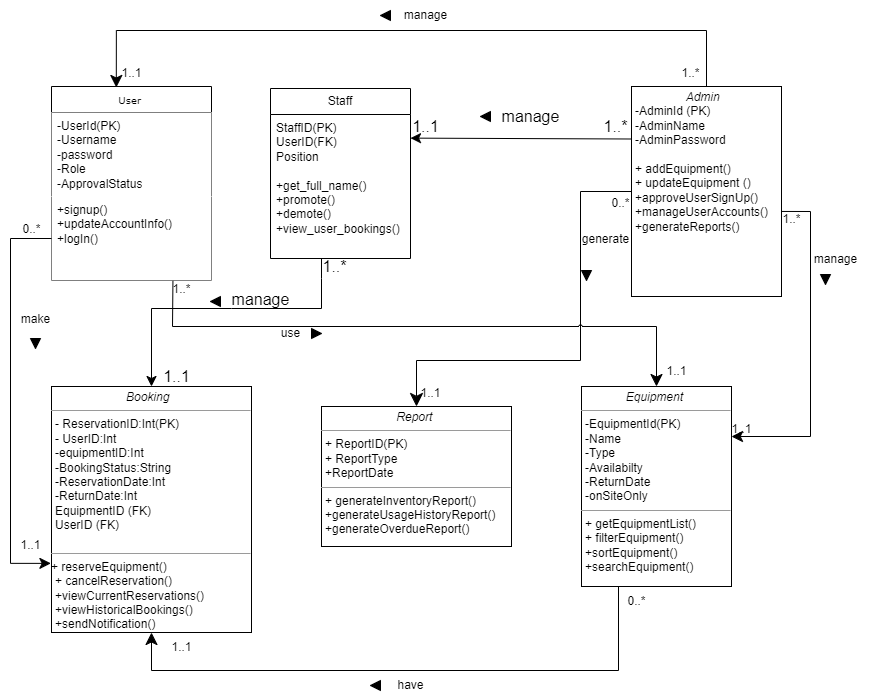

The diagram above was exported from draw.io. Its source (the exported page's mxGraphModel, read from the mxfile embedded in the PNG):
<mxGraphModel dx="2350" dy="817" grid="1" gridSize="10" guides="1" tooltips="1" connect="1" arrows="1" fold="1" page="1" pageScale="1" pageWidth="850" pageHeight="1100" math="0" shadow="0">
  <root>
    <mxCell id="0" />
    <mxCell id="1" parent="0" />
    <mxCell id="Q7hUF1G5UBTkyc5iZ9LN-1" value="User&amp;nbsp;" style="swimlane;html=1;fontStyle=0;childLayout=stackLayout;horizontal=1;startSize=26;fillColor=default;horizontalStack=0;resizeParent=1;resizeLast=0;collapsible=1;marginBottom=0;swimlaneFillColor=#ffffff;rounded=0;shadow=0;comic=0;labelBackgroundColor=none;strokeWidth=1;fontFamily=Verdana;fontSize=10;align=center;gradientColor=none;" parent="1" vertex="1">
      <mxGeometry x="41" y="86" width="160" height="194" as="geometry">
        <mxRectangle x="41" y="86" width="70" height="30" as="alternateBounds" />
      </mxGeometry>
    </mxCell>
    <mxCell id="Q7hUF1G5UBTkyc5iZ9LN-2" value="-UserId(PK)&lt;br&gt;-Username&lt;br&gt;-password&lt;br&gt;-Role&lt;br&gt;-ApprovalStatus" style="text;html=1;strokeColor=none;fillColor=default;align=left;verticalAlign=top;spacingLeft=4;spacingRight=4;whiteSpace=wrap;overflow=hidden;rotatable=0;points=[[0,0.5],[1,0.5]];portConstraint=eastwest;" parent="Q7hUF1G5UBTkyc5iZ9LN-1" vertex="1">
      <mxGeometry y="26" width="160" height="84" as="geometry" />
    </mxCell>
    <mxCell id="Q7hUF1G5UBTkyc5iZ9LN-3" value="+signup()&lt;br&gt;+updateAccountInfo()&lt;br&gt;+logIn()" style="text;html=1;strokeColor=none;fillColor=default;align=left;verticalAlign=top;spacingLeft=4;spacingRight=4;whiteSpace=wrap;overflow=hidden;rotatable=0;points=[[0,0.5],[1,0.5]];portConstraint=eastwest;" parent="Q7hUF1G5UBTkyc5iZ9LN-1" vertex="1">
      <mxGeometry y="110" width="160" height="84" as="geometry" />
    </mxCell>
    <mxCell id="Q7hUF1G5UBTkyc5iZ9LN-8" value="&lt;p style=&quot;margin:0px;margin-top:4px;text-align:center;&quot;&gt;&lt;i&gt;Report&amp;nbsp;&lt;/i&gt;&lt;/p&gt;&lt;hr size=&quot;1&quot;&gt;&lt;p style=&quot;margin:0px;margin-left:4px;&quot;&gt;+ ReportID(PK)&lt;br&gt;+ ReportType&lt;/p&gt;&lt;p style=&quot;margin:0px;margin-left:4px;&quot;&gt;+ReportDate&lt;/p&gt;&lt;hr size=&quot;1&quot;&gt;&lt;p style=&quot;margin:0px;margin-left:4px;&quot;&gt;+ generateInventoryReport()&lt;br&gt;+generateUsageHistoryReport()&lt;/p&gt;&lt;p style=&quot;margin:0px;margin-left:4px;&quot;&gt;+generateOverdueReport()&lt;br&gt;&lt;/p&gt;" style="verticalAlign=top;align=left;overflow=fill;fontSize=12;fontFamily=Helvetica;html=1;rounded=0;shadow=0;comic=0;labelBackgroundColor=none;strokeWidth=1" parent="1" vertex="1">
      <mxGeometry x="311" y="406" width="190" height="140" as="geometry" />
    </mxCell>
    <mxCell id="Q7hUF1G5UBTkyc5iZ9LN-24" style="edgeStyle=orthogonalEdgeStyle;rounded=0;orthogonalLoop=1;jettySize=auto;html=1;exitX=1.003;exitY=0.595;exitDx=0;exitDy=0;entryX=1;entryY=0.25;entryDx=0;entryDy=0;endArrow=classic;endFill=1;startSize=11;endSize=9;exitPerimeter=0;" parent="1" source="Q7hUF1G5UBTkyc5iZ9LN-10" target="Q7hUF1G5UBTkyc5iZ9LN-11" edge="1">
      <mxGeometry relative="1" as="geometry">
        <Array as="points">
          <mxPoint x="800" y="211" />
          <mxPoint x="800" y="436" />
        </Array>
      </mxGeometry>
    </mxCell>
    <mxCell id="Q7hUF1G5UBTkyc5iZ9LN-27" style="edgeStyle=orthogonalEdgeStyle;rounded=0;orthogonalLoop=1;jettySize=auto;html=1;exitX=0.5;exitY=0;exitDx=0;exitDy=0;entryX=0.405;entryY=0.005;entryDx=0;entryDy=0;entryPerimeter=0;endArrow=classic;endFill=1;endSize=10;" parent="1" source="Q7hUF1G5UBTkyc5iZ9LN-10" target="Q7hUF1G5UBTkyc5iZ9LN-1" edge="1">
      <mxGeometry relative="1" as="geometry">
        <mxPoint x="230" y="40" as="targetPoint" />
        <Array as="points">
          <mxPoint x="696" y="30" />
          <mxPoint x="106" y="30" />
        </Array>
      </mxGeometry>
    </mxCell>
    <mxCell id="Q7hUF1G5UBTkyc5iZ9LN-30" style="edgeStyle=orthogonalEdgeStyle;rounded=0;orthogonalLoop=1;jettySize=auto;html=1;exitX=0;exitY=0.5;exitDx=0;exitDy=0;endArrow=classic;endFill=1;endSize=11;startSize=5;" parent="1" source="Q7hUF1G5UBTkyc5iZ9LN-10" target="Q7hUF1G5UBTkyc5iZ9LN-8" edge="1">
      <mxGeometry relative="1" as="geometry">
        <Array as="points">
          <mxPoint x="570" y="191" />
          <mxPoint x="570" y="360" />
          <mxPoint x="406" y="360" />
        </Array>
      </mxGeometry>
    </mxCell>
    <mxCell id="Q7hUF1G5UBTkyc5iZ9LN-10" value="&lt;p style=&quot;margin:0px;margin-top:4px;text-align:center;&quot;&gt;&lt;i&gt;Admin&amp;nbsp;&amp;nbsp;&lt;/i&gt;&lt;/p&gt;&lt;p style=&quot;margin:0px;margin-left:4px;&quot;&gt;-AdminId (PK)&lt;/p&gt;&lt;p style=&quot;margin:0px;margin-left:4px;&quot;&gt;-AdminName&amp;nbsp;&lt;br&gt;&lt;/p&gt;&lt;p style=&quot;margin:0px;margin-left:4px;&quot;&gt;-AdminPassword&amp;nbsp;&lt;/p&gt;&lt;p style=&quot;margin:0px;margin-left:4px;&quot;&gt;&lt;br&gt;&lt;/p&gt;&lt;p style=&quot;margin:0px;margin-left:4px;&quot;&gt;+ addEquipment()&lt;br&gt;+ updateEquipment ()&lt;/p&gt;&lt;p style=&quot;margin:0px;margin-left:4px;&quot;&gt;+approveUserSignUp()&lt;/p&gt;&lt;p style=&quot;margin:0px;margin-left:4px;&quot;&gt;+manageUserAccounts()&lt;/p&gt;&lt;p style=&quot;margin:0px;margin-left:4px;&quot;&gt;+generateReports()&lt;/p&gt;" style="verticalAlign=top;align=left;overflow=fill;fontSize=12;fontFamily=Helvetica;html=1;rounded=0;shadow=0;comic=0;labelBackgroundColor=none;strokeWidth=1" parent="1" vertex="1">
      <mxGeometry x="621" y="86" width="150" height="210" as="geometry" />
    </mxCell>
    <mxCell id="Q7hUF1G5UBTkyc5iZ9LN-17" style="edgeStyle=orthogonalEdgeStyle;rounded=0;orthogonalLoop=1;jettySize=auto;html=1;exitX=0.5;exitY=1;exitDx=0;exitDy=0;jumpSize=16;jumpStyle=arc;endArrow=classic;endFill=1;endSize=10;startArrow=none;startFill=0;startSize=10;" parent="1" source="Q7hUF1G5UBTkyc5iZ9LN-11" target="Q7hUF1G5UBTkyc5iZ9LN-12" edge="1">
      <mxGeometry relative="1" as="geometry">
        <Array as="points">
          <mxPoint x="608" y="586" />
          <mxPoint x="608" y="670" />
          <mxPoint x="141" y="670" />
        </Array>
      </mxGeometry>
    </mxCell>
    <mxCell id="Q7hUF1G5UBTkyc5iZ9LN-11" value="&lt;p style=&quot;margin:0px;margin-top:4px;text-align:center;&quot;&gt;&lt;i&gt;Equipment&amp;nbsp;&lt;/i&gt;&lt;/p&gt;&lt;hr size=&quot;1&quot;&gt;&lt;p style=&quot;margin:0px;margin-left:4px;&quot;&gt;-EquipmentId(PK)&lt;br&gt;-Name&lt;/p&gt;&lt;p style=&quot;margin:0px;margin-left:4px;&quot;&gt;-Type&lt;/p&gt;&lt;p style=&quot;margin:0px;margin-left:4px;&quot;&gt;-Availabilty&lt;/p&gt;&lt;p style=&quot;margin:0px;margin-left:4px;&quot;&gt;-ReturnDate&lt;/p&gt;&lt;p style=&quot;margin:0px;margin-left:4px;&quot;&gt;-onSiteOnly&lt;/p&gt;&lt;hr size=&quot;1&quot;&gt;&lt;p style=&quot;margin:0px;margin-left:4px;&quot;&gt;+ getEquipmentList()&amp;nbsp;&lt;br&gt;+ filterEquipment()&lt;/p&gt;&lt;p style=&quot;margin:0px;margin-left:4px;&quot;&gt;+sortEquipment()&lt;/p&gt;&lt;p style=&quot;margin:0px;margin-left:4px;&quot;&gt;+searchEquipment()&lt;/p&gt;" style="verticalAlign=top;align=left;overflow=fill;fontSize=12;fontFamily=Helvetica;html=1;rounded=0;shadow=0;comic=0;labelBackgroundColor=none;strokeWidth=1" parent="1" vertex="1">
      <mxGeometry x="571" y="386" width="150" height="200" as="geometry" />
    </mxCell>
    <mxCell id="Q7hUF1G5UBTkyc5iZ9LN-12" value="&lt;p style=&quot;margin:0px;margin-top:4px;text-align:center;&quot;&gt;&lt;i&gt;Booking&amp;nbsp;&amp;nbsp;&lt;/i&gt;&lt;/p&gt;&lt;hr size=&quot;1&quot;&gt;&lt;p style=&quot;margin:0px;margin-left:4px;&quot;&gt;- ReservationID:Int(PK)&lt;br&gt;- UserID:Int&lt;/p&gt;&lt;p style=&quot;margin:0px;margin-left:4px;&quot;&gt;-equipmentID:Int&lt;/p&gt;&lt;p style=&quot;margin:0px;margin-left:4px;&quot;&gt;-BookingStatus:String&lt;/p&gt;&lt;p style=&quot;margin:0px;margin-left:4px;&quot;&gt;-ReservationDate:Int&lt;/p&gt;&lt;p style=&quot;margin:0px;margin-left:4px;&quot;&gt;-ReturnDate:Int&lt;/p&gt;&lt;p style=&quot;margin:0px;margin-left:4px;&quot;&gt;EquipmentID (FK)&lt;/p&gt;&lt;p style=&quot;border-color: var(--border-color); margin: 0px 0px 0px 4px;&quot;&gt;UserID (FK)&lt;/p&gt;&lt;p style=&quot;margin:0px;margin-left:4px;&quot;&gt;&lt;br&gt;&lt;/p&gt;&lt;hr size=&quot;1&quot;&gt;&lt;p style=&quot;margin:0px;margin-left:4px;&quot;&gt;&lt;/p&gt;&lt;span style=&quot;background-color: initial;&quot;&gt;+ reserveEquipment()&lt;/span&gt;&lt;br&gt;&lt;p style=&quot;margin:0px;margin-left:4px;&quot;&gt;+ cancelReservation()&lt;/p&gt;&lt;p style=&quot;margin:0px;margin-left:4px;&quot;&gt;+viewCurrentReservations()&lt;/p&gt;&lt;p style=&quot;margin:0px;margin-left:4px;&quot;&gt;+viewHistoricalBookings()&lt;/p&gt;&lt;p style=&quot;margin:0px;margin-left:4px;&quot;&gt;+sendNotification()&lt;/p&gt;&lt;p style=&quot;margin:0px;margin-left:4px;&quot;&gt;&lt;br&gt;&lt;/p&gt;" style="verticalAlign=top;align=left;overflow=fill;fontSize=12;fontFamily=Helvetica;html=1;rounded=0;shadow=0;comic=0;labelBackgroundColor=none;strokeWidth=1" parent="1" vertex="1">
      <mxGeometry x="41" y="386" width="200" height="246" as="geometry" />
    </mxCell>
    <mxCell id="Q7hUF1G5UBTkyc5iZ9LN-14" value="" style="endArrow=classic;endFill=1;endSize=10;html=1;rounded=0;exitX=0.759;exitY=1.005;exitDx=0;exitDy=0;exitPerimeter=0;jumpStyle=arc;jumpSize=3;startSize=0;strokeWidth=1;" parent="1" source="Q7hUF1G5UBTkyc5iZ9LN-3" target="Q7hUF1G5UBTkyc5iZ9LN-11" edge="1">
      <mxGeometry width="160" relative="1" as="geometry">
        <mxPoint x="371" y="336" as="sourcePoint" />
        <mxPoint x="671" y="346" as="targetPoint" />
        <Array as="points">
          <mxPoint x="162" y="326" />
          <mxPoint x="331" y="326" />
          <mxPoint x="646" y="326" />
        </Array>
      </mxGeometry>
    </mxCell>
    <mxCell id="Q7hUF1G5UBTkyc5iZ9LN-15" value="1..*" style="text;html=1;align=center;verticalAlign=middle;resizable=0;points=[];autosize=1;strokeColor=none;fillColor=none;" parent="1" vertex="1">
      <mxGeometry x="151" y="274" width="40" height="30" as="geometry" />
    </mxCell>
    <mxCell id="Q7hUF1G5UBTkyc5iZ9LN-16" value="1..1" style="text;html=1;align=center;verticalAlign=middle;resizable=0;points=[];autosize=1;strokeColor=none;fillColor=none;" parent="1" vertex="1">
      <mxGeometry x="646" y="356" width="40" height="30" as="geometry" />
    </mxCell>
    <mxCell id="Q7hUF1G5UBTkyc5iZ9LN-19" value="&lt;div&gt;0..*&lt;/div&gt;" style="text;html=1;align=center;verticalAlign=middle;resizable=0;points=[];autosize=1;strokeColor=none;fillColor=none;" parent="1" vertex="1">
      <mxGeometry x="606" y="586" width="40" height="30" as="geometry" />
    </mxCell>
    <mxCell id="Q7hUF1G5UBTkyc5iZ9LN-20" value="1..1" style="text;html=1;align=center;verticalAlign=middle;resizable=0;points=[];autosize=1;strokeColor=none;fillColor=none;" parent="1" vertex="1">
      <mxGeometry x="151" y="632" width="40" height="30" as="geometry" />
    </mxCell>
    <mxCell id="Q7hUF1G5UBTkyc5iZ9LN-21" style="edgeStyle=orthogonalEdgeStyle;rounded=0;orthogonalLoop=1;jettySize=auto;html=1;entryX=-0.003;entryY=0.719;entryDx=0;entryDy=0;entryPerimeter=0;startArrow=none;startFill=0;endArrow=classic;endFill=1;endSize=9;" parent="1" source="Q7hUF1G5UBTkyc5iZ9LN-3" target="Q7hUF1G5UBTkyc5iZ9LN-12" edge="1">
      <mxGeometry relative="1" as="geometry">
        <Array as="points">
          <mxPoint y="238" />
          <mxPoint y="563" />
        </Array>
      </mxGeometry>
    </mxCell>
    <mxCell id="Q7hUF1G5UBTkyc5iZ9LN-22" value="0..*" style="text;html=1;align=center;verticalAlign=middle;resizable=0;points=[];autosize=1;strokeColor=none;fillColor=none;" parent="1" vertex="1">
      <mxGeometry x="1" y="214" width="40" height="30" as="geometry" />
    </mxCell>
    <mxCell id="Q7hUF1G5UBTkyc5iZ9LN-23" value="1..1" style="text;html=1;align=center;verticalAlign=middle;resizable=0;points=[];autosize=1;strokeColor=none;fillColor=none;" parent="1" vertex="1">
      <mxGeometry y="530" width="40" height="30" as="geometry" />
    </mxCell>
    <mxCell id="Q7hUF1G5UBTkyc5iZ9LN-25" value="1..*" style="text;html=1;align=center;verticalAlign=middle;resizable=0;points=[];autosize=1;strokeColor=none;fillColor=none;" parent="1" vertex="1">
      <mxGeometry x="761" y="204" width="40" height="30" as="geometry" />
    </mxCell>
    <mxCell id="Q7hUF1G5UBTkyc5iZ9LN-26" value="1..1" style="text;html=1;align=center;verticalAlign=middle;resizable=0;points=[];autosize=1;strokeColor=none;fillColor=none;" parent="1" vertex="1">
      <mxGeometry x="711" y="414" width="40" height="30" as="geometry" />
    </mxCell>
    <mxCell id="Q7hUF1G5UBTkyc5iZ9LN-28" value="1..*" style="text;html=1;align=center;verticalAlign=middle;resizable=0;points=[];autosize=1;strokeColor=none;fillColor=none;" parent="1" vertex="1">
      <mxGeometry x="660" y="58" width="40" height="30" as="geometry" />
    </mxCell>
    <mxCell id="Q7hUF1G5UBTkyc5iZ9LN-29" value="1..1" style="text;html=1;align=center;verticalAlign=middle;resizable=0;points=[];autosize=1;strokeColor=none;fillColor=none;" parent="1" vertex="1">
      <mxGeometry x="101" y="58" width="40" height="30" as="geometry" />
    </mxCell>
    <mxCell id="Q7hUF1G5UBTkyc5iZ9LN-31" value="0..*" style="text;html=1;align=center;verticalAlign=middle;resizable=0;points=[];autosize=1;strokeColor=none;fillColor=none;" parent="1" vertex="1">
      <mxGeometry x="590" y="188" width="40" height="30" as="geometry" />
    </mxCell>
    <mxCell id="Q7hUF1G5UBTkyc5iZ9LN-32" value="1..1" style="text;html=1;align=center;verticalAlign=middle;resizable=0;points=[];autosize=1;strokeColor=none;fillColor=none;" parent="1" vertex="1">
      <mxGeometry x="400" y="378" width="40" height="30" as="geometry" />
    </mxCell>
    <mxCell id="75NyjKeSNYJ6Z4WfqvLS-1" value="use" style="text;html=1;align=center;verticalAlign=middle;resizable=0;points=[];autosize=1;strokeColor=none;fillColor=none;" parent="1" vertex="1">
      <mxGeometry x="260" y="318" width="40" height="30" as="geometry" />
    </mxCell>
    <mxCell id="75NyjKeSNYJ6Z4WfqvLS-2" value="have" style="text;html=1;align=center;verticalAlign=middle;resizable=0;points=[];autosize=1;strokeColor=none;fillColor=none;" parent="1" vertex="1">
      <mxGeometry x="375" y="670" width="50" height="30" as="geometry" />
    </mxCell>
    <mxCell id="75NyjKeSNYJ6Z4WfqvLS-3" value="" style="verticalLabelPosition=bottom;verticalAlign=top;html=1;shape=mxgraph.basic.acute_triangle;dx=0.5;direction=north;fillColor=#000000;" parent="1" vertex="1">
      <mxGeometry x="360" y="680" width="10" height="10" as="geometry" />
    </mxCell>
    <mxCell id="75NyjKeSNYJ6Z4WfqvLS-4" value="" style="verticalLabelPosition=bottom;verticalAlign=top;html=1;shape=mxgraph.basic.acute_triangle;dx=0.5;direction=south;fillColor=#000000;" parent="1" vertex="1">
      <mxGeometry x="301" y="328" width="10" height="10" as="geometry" />
    </mxCell>
    <mxCell id="75NyjKeSNYJ6Z4WfqvLS-5" value="manage" style="text;html=1;align=center;verticalAlign=middle;resizable=0;points=[];autosize=1;strokeColor=none;fillColor=none;" parent="1" vertex="1">
      <mxGeometry x="380" width="70" height="30" as="geometry" />
    </mxCell>
    <mxCell id="75NyjKeSNYJ6Z4WfqvLS-6" value="" style="verticalLabelPosition=bottom;verticalAlign=top;html=1;shape=mxgraph.basic.acute_triangle;dx=0.5;direction=north;fillColor=#000000;" parent="1" vertex="1">
      <mxGeometry x="370" y="10" width="10" height="10" as="geometry" />
    </mxCell>
    <mxCell id="75NyjKeSNYJ6Z4WfqvLS-7" value="make" style="text;html=1;align=center;verticalAlign=middle;resizable=0;points=[];autosize=1;strokeColor=none;fillColor=none;" parent="1" vertex="1">
      <mxGeometry y="304" width="50" height="30" as="geometry" />
    </mxCell>
    <mxCell id="75NyjKeSNYJ6Z4WfqvLS-8" value="" style="verticalLabelPosition=bottom;verticalAlign=top;html=1;shape=mxgraph.basic.acute_triangle;dx=0.5;direction=west;fillColor=#000000;" parent="1" vertex="1">
      <mxGeometry x="20" y="338" width="10" height="10" as="geometry" />
    </mxCell>
    <mxCell id="75NyjKeSNYJ6Z4WfqvLS-9" value="manage" style="text;html=1;align=center;verticalAlign=middle;resizable=0;points=[];autosize=1;strokeColor=none;fillColor=none;" parent="1" vertex="1">
      <mxGeometry x="790" y="244" width="70" height="30" as="geometry" />
    </mxCell>
    <mxCell id="75NyjKeSNYJ6Z4WfqvLS-10" value="" style="verticalLabelPosition=bottom;verticalAlign=top;html=1;shape=mxgraph.basic.acute_triangle;dx=0.5;direction=west;fillColor=#000000;" parent="1" vertex="1">
      <mxGeometry x="810" y="274" width="10" height="10" as="geometry" />
    </mxCell>
    <mxCell id="75NyjKeSNYJ6Z4WfqvLS-11" value="generate" style="text;html=1;align=center;verticalAlign=middle;resizable=0;points=[];autosize=1;strokeColor=none;fillColor=none;" parent="1" vertex="1">
      <mxGeometry x="560" y="224" width="70" height="30" as="geometry" />
    </mxCell>
    <mxCell id="75NyjKeSNYJ6Z4WfqvLS-12" value="" style="verticalLabelPosition=bottom;verticalAlign=top;html=1;shape=mxgraph.basic.acute_triangle;dx=0.5;direction=west;fillColor=#000000;" parent="1" vertex="1">
      <mxGeometry x="571" y="270" width="10" height="10" as="geometry" />
    </mxCell>
    <mxCell id="ZT2T2Ucwr_aMF50OIeuK-16" value="Staff" style="swimlane;fontStyle=0;childLayout=stackLayout;horizontal=1;startSize=26;fillColor=none;horizontalStack=0;resizeParent=1;resizeParentMax=0;resizeLast=0;collapsible=1;marginBottom=0;whiteSpace=wrap;html=1;" parent="1" vertex="1">
      <mxGeometry x="260" y="88" width="140" height="170" as="geometry" />
    </mxCell>
    <mxCell id="ZT2T2Ucwr_aMF50OIeuK-17" value="StaffID(PK)&lt;div&gt;UserID(FK)&lt;/div&gt;&lt;div&gt;Position&lt;/div&gt;&lt;div&gt;&lt;br&gt;&lt;/div&gt;&lt;div&gt;+get_full_name()&lt;/div&gt;&lt;div&gt;+promote()&lt;/div&gt;&lt;div&gt;+demote()&lt;/div&gt;&lt;div&gt;+view_user_bookings()&lt;/div&gt;" style="text;strokeColor=none;fillColor=none;align=left;verticalAlign=top;spacingLeft=4;spacingRight=4;overflow=hidden;rotatable=0;points=[[0,0.5],[1,0.5]];portConstraint=eastwest;whiteSpace=wrap;html=1;" parent="ZT2T2Ucwr_aMF50OIeuK-16" vertex="1">
      <mxGeometry y="26" width="140" height="144" as="geometry" />
    </mxCell>
    <mxCell id="ZT2T2Ucwr_aMF50OIeuK-20" style="edgeStyle=none;curved=1;rounded=0;orthogonalLoop=1;jettySize=auto;html=1;exitX=0;exitY=0.25;exitDx=0;exitDy=0;entryX=1;entryY=0.164;entryDx=0;entryDy=0;entryPerimeter=0;fontSize=12;startSize=8;endSize=8;" parent="1" source="Q7hUF1G5UBTkyc5iZ9LN-10" target="ZT2T2Ucwr_aMF50OIeuK-17" edge="1">
      <mxGeometry relative="1" as="geometry" />
    </mxCell>
    <mxCell id="ZT2T2Ucwr_aMF50OIeuK-21" value="manage" style="text;html=1;align=center;verticalAlign=middle;resizable=0;points=[];autosize=1;strokeColor=none;fillColor=none;fontSize=16;" parent="1" vertex="1">
      <mxGeometry x="480" y="101" width="80" height="30" as="geometry" />
    </mxCell>
    <mxCell id="ZT2T2Ucwr_aMF50OIeuK-22" value="1..*" style="text;html=1;align=center;verticalAlign=middle;resizable=0;points=[];autosize=1;strokeColor=none;fillColor=none;fontSize=16;" parent="1" vertex="1">
      <mxGeometry x="580" y="111" width="50" height="30" as="geometry" />
    </mxCell>
    <mxCell id="ZT2T2Ucwr_aMF50OIeuK-23" value="1..1" style="text;html=1;align=center;verticalAlign=middle;resizable=0;points=[];autosize=1;strokeColor=none;fillColor=none;fontSize=16;rotation=0;" parent="1" vertex="1">
      <mxGeometry x="390" y="111" width="50" height="30" as="geometry" />
    </mxCell>
    <mxCell id="ZT2T2Ucwr_aMF50OIeuK-24" value="" style="verticalLabelPosition=bottom;verticalAlign=top;html=1;shape=mxgraph.basic.acute_triangle;dx=0.5;direction=north;fillColor=#000000;" parent="1" vertex="1">
      <mxGeometry x="470" y="111" width="10" height="10" as="geometry" />
    </mxCell>
    <mxCell id="ZT2T2Ucwr_aMF50OIeuK-26" style="edgeStyle=none;curved=0;rounded=0;orthogonalLoop=1;jettySize=auto;html=1;exitX=0.5;exitY=0;exitDx=0;exitDy=0;fontSize=12;startSize=8;endSize=8;strokeColor=default;endArrow=none;endFill=0;startArrow=classic;startFill=1;" parent="1" source="Q7hUF1G5UBTkyc5iZ9LN-12" edge="1">
      <mxGeometry relative="1" as="geometry">
        <mxPoint x="137.5999999999999" y="385.23" as="sourcePoint" />
        <mxPoint x="311" y="258" as="targetPoint" />
        <Array as="points">
          <mxPoint x="141" y="308" />
          <mxPoint x="221" y="308" />
          <mxPoint x="311" y="308" />
          <mxPoint x="311" y="278" />
          <mxPoint x="311" y="258" />
        </Array>
      </mxGeometry>
    </mxCell>
    <mxCell id="ZT2T2Ucwr_aMF50OIeuK-27" value="manage" style="text;html=1;align=center;verticalAlign=middle;resizable=0;points=[];autosize=1;strokeColor=none;fillColor=none;fontSize=16;" parent="1" vertex="1">
      <mxGeometry x="210" y="284" width="80" height="30" as="geometry" />
    </mxCell>
    <mxCell id="ZT2T2Ucwr_aMF50OIeuK-28" value="1..*" style="text;html=1;align=center;verticalAlign=middle;resizable=0;points=[];autosize=1;strokeColor=none;fillColor=none;fontSize=16;" parent="1" vertex="1">
      <mxGeometry x="299" y="251" width="50" height="30" as="geometry" />
    </mxCell>
    <mxCell id="ZT2T2Ucwr_aMF50OIeuK-29" value="1..1" style="text;html=1;align=center;verticalAlign=middle;resizable=0;points=[];autosize=1;strokeColor=none;fillColor=none;fontSize=16;" parent="1" vertex="1">
      <mxGeometry x="141" y="361" width="50" height="30" as="geometry" />
    </mxCell>
    <mxCell id="ZT2T2Ucwr_aMF50OIeuK-30" value="" style="verticalLabelPosition=bottom;verticalAlign=top;html=1;shape=mxgraph.basic.acute_triangle;dx=0.5;direction=north;fillColor=#000000;" parent="1" vertex="1">
      <mxGeometry x="200" y="296" width="10" height="10" as="geometry" />
    </mxCell>
  </root>
</mxGraphModel>